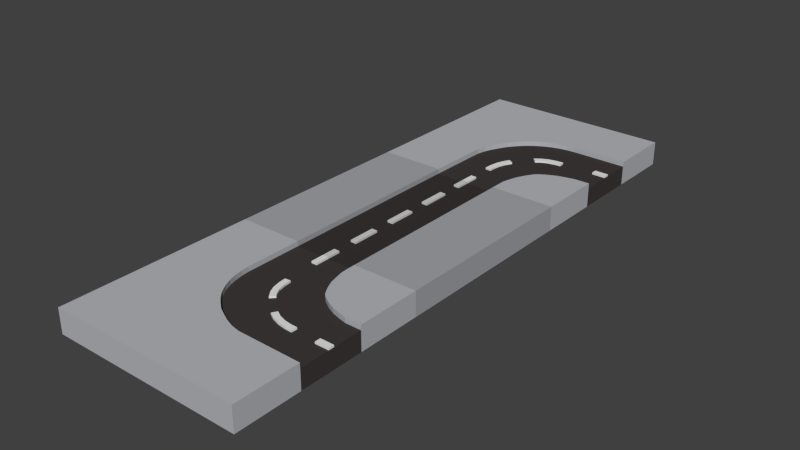 # Source: Street_Curve_Straight_Curve.blend  (saved by Blender 2.92.15; exported with 4.5.12 LTS)
import bpy
from mathutils import Matrix  # noqa: F401  (used for matrix-valued properties, if any)

bpy.ops.wm.read_factory_settings(use_empty=True)
scene = bpy.context.scene
scene.name = 'Scene'

# ---- collections
col_collection_1 = bpy.data.collections.new('Collection 1'); scene.collection.children.link(col_collection_1)

# ---- materials (node trees are filled in below, after node groups)
mat_grey = bpy.data.materials.new('Grey.')
mat_grey.alpha_threshold = 0.0
mat_grey.diffuse_color = (0.4654, 0.4756, 0.5071, 1.0)
mat_grey.roughness = 0.5
mat_black = bpy.data.materials.new('Black')
mat_black.alpha_threshold = 0.0
mat_black.diffuse_color = (0.05222, 0.04312, 0.04312, 1.0)
mat_black.roughness = 0.5
mat_white = bpy.data.materials.new('White')
mat_white.alpha_threshold = 0.0
mat_white.roughness = 0.5
mat_grey__002 = bpy.data.materials.new('Grey..002')
mat_grey__002.alpha_threshold = 0.0
mat_grey__002.diffuse_color = (0.4654, 0.4756, 0.5071, 1.0)
mat_grey__002.roughness = 0.5
mat_black_003 = bpy.data.materials.new('Black.003')
mat_black_003.alpha_threshold = 0.0
mat_black_003.diffuse_color = (0.05222, 0.04312, 0.04312, 1.0)
mat_black_003.roughness = 0.5
mat_white_003 = bpy.data.materials.new('White.003')
mat_white_003.alpha_threshold = 0.0
mat_white_003.roughness = 0.5
mat_grey_001 = bpy.data.materials.new('Grey.001')
mat_grey_001.diffuse_color = (0.3723, 0.3805, 0.4057, 1.0)
mat_grey_001.roughness = 0.6733
mat_black_004 = bpy.data.materials.new('Black.004')
mat_black_004.diffuse_color = (0.04177, 0.03449, 0.03449, 1.0)
mat_black_004.roughness = 0.6733
mat_white_004 = bpy.data.materials.new('White.004')
mat_white_004.diffuse_color = (0.64, 0.64, 0.64, 1.0)
mat_white_004.roughness = 0.6733

# ---- material node trees
mat_grey_001.use_nodes = True; mat_grey_001.node_tree.nodes.clear()
_N = mat_grey_001.node_tree.nodes; _L = mat_grey_001.node_tree.links
n0 = _N.new('ShaderNodeBsdfPrincipled'); n0.name = 'Principled BSDF'; n0.location = (10, 300)
n0.distribution = 'GGX'
n0.subsurface_method = 'BURLEY'
n0.inputs[0].default_value = (0.3723, 0.3805, 0.4057, 1.0)
n0.inputs[2].default_value = 0.6733
n0.inputs[3].default_value = 1.0
n0.inputs[27].default_value = (0.0, 0.0, 0.0, 1.0)
n0.inputs[28].default_value = 1.0
n1 = _N.new('ShaderNodeOutputMaterial'); n1.name = 'Material Output'; n1.location = (300, 300)
_L.new(n0.outputs[0], n1.inputs[0])
n1.is_active_output = True
mat_black_004.use_nodes = True; mat_black_004.node_tree.nodes.clear()
_N = mat_black_004.node_tree.nodes; _L = mat_black_004.node_tree.links
n0 = _N.new('ShaderNodeBsdfPrincipled'); n0.name = 'Principled BSDF'; n0.location = (10, 300)
n0.distribution = 'GGX'
n0.subsurface_method = 'BURLEY'
n0.inputs[0].default_value = (0.04177, 0.03449, 0.03449, 1.0)
n0.inputs[2].default_value = 0.6733
n0.inputs[3].default_value = 1.0
n0.inputs[27].default_value = (0.0, 0.0, 0.0, 1.0)
n0.inputs[28].default_value = 1.0
n1 = _N.new('ShaderNodeOutputMaterial'); n1.name = 'Material Output'; n1.location = (300, 300)
_L.new(n0.outputs[0], n1.inputs[0])
n1.is_active_output = True
mat_white_004.use_nodes = True; mat_white_004.node_tree.nodes.clear()
_N = mat_white_004.node_tree.nodes; _L = mat_white_004.node_tree.links
n0 = _N.new('ShaderNodeBsdfPrincipled'); n0.name = 'Principled BSDF'; n0.location = (10, 300)
n0.distribution = 'GGX'
n0.subsurface_method = 'BURLEY'
n0.inputs[0].default_value = (0.64, 0.64, 0.64, 1.0)
n0.inputs[2].default_value = 0.6733
n0.inputs[3].default_value = 1.0
n0.inputs[27].default_value = (0.0, 0.0, 0.0, 1.0)
n0.inputs[28].default_value = 1.0
n1 = _N.new('ShaderNodeOutputMaterial'); n1.name = 'Material Output'; n1.location = (300, 300)
_L.new(n0.outputs[0], n1.inputs[0])
n1.is_active_output = True

# ---- world
world_world = bpy.data.worlds.new('World'); scene.world = world_world
world_world.color = (0.05088, 0.05088, 0.05088)
world_world.use_sun_shadow = False
world_world.sun_shadow_jitter_overblur = 0.0
world_world.cycles.sampling_method = 'MANUAL'
world_world.cycles.sample_map_resolution = 256

# ---- meshes
me_cube_001 = bpy.data.meshes.new('Cube.001')
me_cube_001.from_pydata([(-1.0, -1.0, 0.1), (-1.0, 1.0, 0.1), (-1.0, 1.0, -0.1), (-1.0, -1.0, -0.1), (-0.3333, -1.0, -0.1), (-0.3333, -1.0, 0.1), (-1.0, -1.0, 0.15), (-1.0, 1.0, 0.15), (1.0, 1.0, 0.1), (1.0, 1.0, -0.1), (1.0, 0.3333, -0.1), (1.0, -0.3333, -0.1), (1.0, -1.0, -0.1), (0.3333, -1.0, -0.1), (0.3333, -1.0, 0.1), (-0.3333, -1.0, 0.15), (-0.3264, -0.3464, 0.15), (-0.3073, -0.25, 0.15), (-0.2772, -0.1667, 0.15), (-0.25, -0.1116, 0.15), (-0.2365, -0.08333, 0.15), (-0.1914, 0.0, 0.15), (-0.1667, 0.03098, 0.15), (-0.1249, 0.08333, 0.15), (-0.08333, 0.1288, 0.15), (-0.04116, 0.1667, 0.15), (0.0, 0.1996, 0.15), (0.08333, 0.25, 0.15), (0.1667, 0.2876, 0.15), (0.25, 0.3112, 0.15), (0.3333, 0.3267, 0.15), (0.4167, 0.3333, 0.15), (0.5, 0.3333, 0.15), (0.5833, 0.3333, 0.15), (0.6667, 0.3333, 0.15), (0.75, 0.3333, 0.15), (0.8333, 0.3333, 0.15), (0.9167, 0.3333, 0.15), (1.0, 0.3333, 0.15), (1.0, 1.0, 0.15), (1.0, 0.3333, 0.1), (1.0, -0.3333, 0.1), (1.0, -0.03033, 0.1), (1.0, -1.0, 0.1), (-0.03056, -1.0, 0.1), (-0.03056, -0.8571, 0.1), (0.03004, -0.8571, 0.1), (0.02804, -0.6144, 0.1), (-0.03248, -0.6112, 0.1), (-0.02978, -0.5361, 0.1), (-0.01596, -0.4482, 0.1), (0.01165, -0.3669, 0.1), (0.04728, -0.3049, 0.1), (0.09981, -0.3352, 0.1), (0.2573, -0.1549, 0.1), (0.213, -0.1136, 0.1), (0.2755, -0.06646, 0.1), (0.8333, 0.3333, 0.1), (0.75, 0.3333, 0.1), (0.6667, 0.3333, 0.1), (0.5833, 0.3333, 0.1), (0.5, 0.3333, 0.1), (0.4167, 0.3333, 0.1), (0.3333, 0.3267, 0.1), (0.25, 0.3112, 0.1), (0.1667, 0.2876, 0.1), (0.08333, 0.25, 0.1), (0.0, 0.1996, 0.1), (-0.04116, 0.1667, 0.1), (-0.08333, 0.1288, 0.1), (-0.1249, 0.08333, 0.1), (-0.1667, 0.03098, 0.1), (-0.1914, 0.0, 0.1), (-0.2365, -0.08333, 0.1), (-0.25, -0.1116, 0.1), (-0.2772, -0.1667, 0.1), (-0.3073, -0.25, 0.1), (-0.3264, -0.3464, 0.1), (0.3333, -0.9167, 0.1), (0.3333, -0.8333, 0.1), (0.3537, -0.75, 0.1), (0.3773, -0.6667, 0.1), (0.4167, -0.5833, 0.1), (0.4675, -0.5, 0.1), (0.5, -0.4666, 0.1), (0.5833, -0.4167, 0.1), (0.6667, -0.3786, 0.1), (0.75, -0.3571, 0.1), (0.8333, -0.3378, 0.1), (0.9167, -0.3333, 0.1), (0.8572, -0.03072, 0.1), (0.857, 0.02989, 0.1), (0.9999, 0.03028, 0.1), (0.9167, 0.3333, 0.1), (0.3423, -0.03391, 0.1), (0.4312, -0.01426, 0.1), (0.5023, -0.007803, 0.1), (0.5078, -0.06816, 0.1), (0.4367, -0.07462, 0.1), (0.3592, -0.09213, 0.1), (0.2998, -0.1214, 0.1), (0.06418, -0.3971, 0.1), (0.04043, -0.4704, 0.1), (0.02975, -0.5456, 0.1), (0.03004, -1.0, 0.1), (1.0, -0.3333, 0.15), (1.0, -1.0, 0.15), (0.3333, -1.0, 0.15), (0.3333, -0.9167, 0.15), (0.3333, -0.8333, 0.15), (0.3537, -0.75, 0.15), (0.3773, -0.6667, 0.15), (0.4167, -0.5833, 0.15), (0.4675, -0.5, 0.15), (0.5, -0.4666, 0.15), (0.5833, -0.4167, 0.15), (0.6667, -0.3786, 0.15), (0.75, -0.3571, 0.15), (0.8333, -0.3378, 0.15), (0.9167, -0.3333, 0.15), (0.9999, 0.03028, 0.12), (0.857, 0.02989, 0.12), (0.8572, -0.03072, 0.12), (1.0, -0.03033, 0.12), (0.5023, -0.007803, 0.12), (0.5078, -0.06816, 0.12), (0.4312, -0.01426, 0.12), (0.4367, -0.07462, 0.12), (0.3423, -0.03391, 0.12), (0.3592, -0.09213, 0.12), (0.2755, -0.06646, 0.12), (0.2998, -0.1214, 0.12), (0.213, -0.1136, 0.12), (0.2573, -0.1549, 0.12), (0.04728, -0.3049, 0.12), (0.09981, -0.3352, 0.12), (0.01165, -0.3669, 0.12), (0.06418, -0.3971, 0.12), (-0.01596, -0.4482, 0.12), (0.04043, -0.4704, 0.12), (-0.02978, -0.5361, 0.12), (0.02975, -0.5456, 0.12), (-0.03248, -0.6112, 0.12), (0.02804, -0.6144, 0.12), (-0.03056, -0.8571, 0.12), (0.03004, -0.8571, 0.12), (-0.03056, -1.0, 0.12), (0.03004, -1.0, 0.12)], [], [(0, 1, 2, 3), (4, 5, 0, 3), (0, 6, 7, 1), (1, 8, 9, 2), (2, 9, 10, 11, 12, 13, 4, 3), (14, 5, 4, 13), (0, 5, 15, 6), (7, 6, 15, 16, 17, 18, 19, 20, 21, 22, 23, 24, 25, 26, 27, 28, 29, 30, 31, 32, 33, 34, 35, 36, 37, 38, 39), (1, 7, 39, 8), (8, 40, 10, 9), (41, 43, 12, 11), (43, 14, 13, 12), (5, 44, 45, 46, 47, 48, 49, 50, 51, 52, 53, 54, 55, 56, 57, 58, 59, 60, 61, 62, 63, 64, 65, 66, 67, 68, 69, 70, 71, 72, 73, 74, 75, 76, 77), (77, 16, 15, 5), (77, 76, 17, 16), (76, 75, 18, 17), (75, 74, 19, 18), (74, 73, 20, 19), (73, 72, 21, 20), (72, 71, 22, 21), (71, 70, 23, 22), (70, 69, 24, 23), (69, 68, 25, 24), (68, 67, 26, 25), (67, 66, 27, 26), (66, 65, 28, 27), (65, 64, 29, 28), (64, 63, 30, 29), (63, 62, 31, 30), (62, 61, 32, 31), (61, 60, 33, 32), (60, 59, 34, 33), (59, 58, 35, 34), (58, 57, 36, 35), (57, 93, 37, 36), (93, 40, 38, 37), (40, 8, 39, 38), (42, 123, 122, 90), (43, 41, 105, 106), (14, 43, 106, 107), (78, 14, 107, 108), (79, 78, 108, 109), (80, 79, 109, 110), (81, 80, 110, 111), (82, 81, 111, 112), (83, 82, 112, 113), (84, 83, 113, 114), (85, 84, 114, 115), (86, 85, 115, 116), (87, 86, 116, 117), (88, 87, 117, 118), (89, 88, 118, 119), (41, 89, 119, 105), (119, 118, 117, 116, 115, 114, 113, 112, 111, 110, 109, 108, 107, 106, 105), (96, 124, 125, 97), (95, 126, 124, 96), (124, 126, 127, 125), (97, 125, 127, 98), (94, 128, 126, 95), (126, 128, 129, 127), (98, 127, 129, 99), (56, 130, 128, 94), (128, 130, 131, 129), (99, 129, 131, 100), (55, 132, 130, 56), (130, 132, 133, 131), (100, 131, 133, 54), (54, 133, 132, 55), (52, 134, 135, 53), (51, 136, 134, 52), (134, 136, 137, 135), (53, 135, 137, 101), (50, 138, 136, 51), (136, 138, 139, 137), (101, 137, 139, 102), (49, 140, 138, 50), (138, 140, 141, 139), (102, 139, 141, 103), (48, 142, 140, 49), (140, 142, 143, 141), (103, 141, 143, 47), (47, 143, 142, 48), (45, 144, 145, 46), (44, 146, 144, 45), (144, 146, 147, 145), (46, 145, 147, 104), (104, 147, 146, 44), (120, 121, 122, 123), (92, 120, 123, 42), (91, 121, 120, 92), (90, 122, 121, 91), (42, 92, 91, 90), (14, 78, 79, 80, 81, 82, 83, 84, 85, 86, 87, 88, 89, 41, 42, 40, 93, 57, 56, 94, 95, 96, 97, 98, 99, 100, 54, 53, 101, 102, 103, 47, 46, 104, 44, 5), (40, 42, 10), (41, 11, 10, 42)])
me_cube_001.polygons.foreach_set('material_index', [0, 0, 0, 0, 0, 1, 0, 0, 0, 0, 0, 0, 1, 0, 0, 0, 0, 0, 0, 0, 0, 0, 0, 0, 0, 0, 0, 0, 0, 0, 0, 0, 0, 0, 0, 0, 0, 2, 0, 0, 0, 0, 0, 0, 0, 0, 0, 0, 0, 0, 0, 0, 0, 0, 2, 2, 2, 2, 2, 2, 2, 2, 2, 2, 2, 2, 2, 2, 2, 2, 2, 2, 2, 2, 2, 2, 2, 2, 2, 2, 2, 2, 2, 2, 2, 2, 2, 2, 2, 2, 2, 1, 1, 1, 1])
me_cube_001.materials.append(mat_grey)
me_cube_001.materials.append(mat_black)
me_cube_001.materials.append(mat_white)
me_cube_001.use_remesh_preserve_volume = False
me_cube_001.use_remesh_preserve_attributes = False
me_cube_001.use_mirror_vertex_groups = False
me_cube_001.update()
me_cube_004 = bpy.data.meshes.new('Cube.004')
me_cube_004.from_pydata([(-1.0, -1.0, 0.1), (-1.0, 1.0, 0.1), (-1.0, 1.0, -0.1), (-1.0, -1.0, -0.1), (-0.3333, -1.0, -0.1), (-0.3333, -1.0, 0.1), (-1.0, -1.0, 0.15), (-1.0, 1.0, 0.15), (1.0, 1.0, 0.1), (1.0, 1.0, -0.1), (1.0, 0.3333, -0.1), (1.0, -0.3333, -0.1), (1.0, -1.0, -0.1), (0.3333, -1.0, -0.1), (0.3333, -1.0, 0.1), (-0.3333, -1.0, 0.15), (-0.3264, -0.3464, 0.15), (-0.3073, -0.25, 0.15), (-0.2772, -0.1667, 0.15), (-0.25, -0.1116, 0.15), (-0.2365, -0.08333, 0.15), (-0.1914, 0.0, 0.15), (-0.1667, 0.03098, 0.15), (-0.1249, 0.08333, 0.15), (-0.08333, 0.1288, 0.15), (-0.04116, 0.1667, 0.15), (0.0, 0.1996, 0.15), (0.08333, 0.25, 0.15), (0.1667, 0.2876, 0.15), (0.25, 0.3112, 0.15), (0.3333, 0.3267, 0.15), (0.4167, 0.3333, 0.15), (0.5, 0.3333, 0.15), (0.5833, 0.3333, 0.15), (0.6667, 0.3333, 0.15), (0.75, 0.3333, 0.15), (0.8333, 0.3333, 0.15), (0.9167, 0.3333, 0.15), (1.0, 0.3333, 0.15), (1.0, 1.0, 0.15), (1.0, 0.3333, 0.1), (1.0, -0.3333, 0.1), (1.0, -0.03033, 0.1), (1.0, -1.0, 0.1), (-0.03056, -1.0, 0.1), (-0.03056, -0.8571, 0.1), (0.03004, -0.8571, 0.1), (0.02804, -0.6144, 0.1), (-0.03248, -0.6112, 0.1), (-0.02978, -0.5361, 0.1), (-0.01596, -0.4482, 0.1), (0.01165, -0.3669, 0.1), (0.04728, -0.3049, 0.1), (0.09981, -0.3352, 0.1), (0.2573, -0.1549, 0.1), (0.213, -0.1136, 0.1), (0.2755, -0.06646, 0.1), (0.8333, 0.3333, 0.1), (0.75, 0.3333, 0.1), (0.6667, 0.3333, 0.1), (0.5833, 0.3333, 0.1), (0.5, 0.3333, 0.1), (0.4167, 0.3333, 0.1), (0.3333, 0.3267, 0.1), (0.25, 0.3112, 0.1), (0.1667, 0.2876, 0.1), (0.08333, 0.25, 0.1), (0.0, 0.1996, 0.1), (-0.04116, 0.1667, 0.1), (-0.08333, 0.1288, 0.1), (-0.1249, 0.08333, 0.1), (-0.1667, 0.03098, 0.1), (-0.1914, 0.0, 0.1), (-0.2365, -0.08333, 0.1), (-0.25, -0.1116, 0.1), (-0.2772, -0.1667, 0.1), (-0.3073, -0.25, 0.1), (-0.3264, -0.3464, 0.1), (0.3333, -0.9167, 0.1), (0.3333, -0.8333, 0.1), (0.3537, -0.75, 0.1), (0.3773, -0.6667, 0.1), (0.4167, -0.5833, 0.1), (0.4675, -0.5, 0.1), (0.5, -0.4666, 0.1), (0.5833, -0.4167, 0.1), (0.6667, -0.3786, 0.1), (0.75, -0.3571, 0.1), (0.8333, -0.3378, 0.1), (0.9167, -0.3333, 0.1), (0.8572, -0.03072, 0.1), (0.857, 0.02989, 0.1), (0.9999, 0.03028, 0.1), (0.9167, 0.3333, 0.1), (0.3423, -0.03391, 0.1), (0.4312, -0.01426, 0.1), (0.5023, -0.007803, 0.1), (0.5078, -0.06816, 0.1), (0.4367, -0.07462, 0.1), (0.3592, -0.09213, 0.1), (0.2998, -0.1214, 0.1), (0.06418, -0.3971, 0.1), (0.04043, -0.4704, 0.1), (0.02975, -0.5456, 0.1), (0.03004, -1.0, 0.1), (1.0, -0.3333, 0.15), (1.0, -1.0, 0.15), (0.3333, -1.0, 0.15), (0.3333, -0.9167, 0.15), (0.3333, -0.8333, 0.15), (0.3537, -0.75, 0.15), (0.3773, -0.6667, 0.15), (0.4167, -0.5833, 0.15), (0.4675, -0.5, 0.15), (0.5, -0.4666, 0.15), (0.5833, -0.4167, 0.15), (0.6667, -0.3786, 0.15), (0.75, -0.3571, 0.15), (0.8333, -0.3378, 0.15), (0.9167, -0.3333, 0.15), (0.9999, 0.03028, 0.12), (0.857, 0.02989, 0.12), (0.8572, -0.03072, 0.12), (1.0, -0.03033, 0.12), (0.5023, -0.007803, 0.12), (0.5078, -0.06816, 0.12), (0.4312, -0.01426, 0.12), (0.4367, -0.07462, 0.12), (0.3423, -0.03391, 0.12), (0.3592, -0.09213, 0.12), (0.2755, -0.06646, 0.12), (0.2998, -0.1214, 0.12), (0.213, -0.1136, 0.12), (0.2573, -0.1549, 0.12), (0.04728, -0.3049, 0.12), (0.09981, -0.3352, 0.12), (0.01165, -0.3669, 0.12), (0.06418, -0.3971, 0.12), (-0.01596, -0.4482, 0.12), (0.04043, -0.4704, 0.12), (-0.02978, -0.5361, 0.12), (0.02975, -0.5456, 0.12), (-0.03248, -0.6112, 0.12), (0.02804, -0.6144, 0.12), (-0.03056, -0.8571, 0.12), (0.03004, -0.8571, 0.12), (-0.03056, -1.0, 0.12), (0.03004, -1.0, 0.12)], [], [(0, 1, 2, 3), (4, 5, 0, 3), (0, 6, 7, 1), (1, 8, 9, 2), (2, 9, 10, 11, 12, 13, 4, 3), (14, 5, 4, 13), (0, 5, 15, 6), (7, 6, 15, 16, 17, 18, 19, 20, 21, 22, 23, 24, 25, 26, 27, 28, 29, 30, 31, 32, 33, 34, 35, 36, 37, 38, 39), (1, 7, 39, 8), (8, 40, 10, 9), (41, 43, 12, 11), (43, 14, 13, 12), (5, 44, 45, 46, 47, 48, 49, 50, 51, 52, 53, 54, 55, 56, 57, 58, 59, 60, 61, 62, 63, 64, 65, 66, 67, 68, 69, 70, 71, 72, 73, 74, 75, 76, 77), (77, 16, 15, 5), (77, 76, 17, 16), (76, 75, 18, 17), (75, 74, 19, 18), (74, 73, 20, 19), (73, 72, 21, 20), (72, 71, 22, 21), (71, 70, 23, 22), (70, 69, 24, 23), (69, 68, 25, 24), (68, 67, 26, 25), (67, 66, 27, 26), (66, 65, 28, 27), (65, 64, 29, 28), (64, 63, 30, 29), (63, 62, 31, 30), (62, 61, 32, 31), (61, 60, 33, 32), (60, 59, 34, 33), (59, 58, 35, 34), (58, 57, 36, 35), (57, 93, 37, 36), (93, 40, 38, 37), (40, 8, 39, 38), (42, 123, 122, 90), (43, 41, 105, 106), (14, 43, 106, 107), (78, 14, 107, 108), (79, 78, 108, 109), (80, 79, 109, 110), (81, 80, 110, 111), (82, 81, 111, 112), (83, 82, 112, 113), (84, 83, 113, 114), (85, 84, 114, 115), (86, 85, 115, 116), (87, 86, 116, 117), (88, 87, 117, 118), (89, 88, 118, 119), (41, 89, 119, 105), (119, 118, 117, 116, 115, 114, 113, 112, 111, 110, 109, 108, 107, 106, 105), (96, 124, 125, 97), (95, 126, 124, 96), (124, 126, 127, 125), (97, 125, 127, 98), (94, 128, 126, 95), (126, 128, 129, 127), (98, 127, 129, 99), (56, 130, 128, 94), (128, 130, 131, 129), (99, 129, 131, 100), (55, 132, 130, 56), (130, 132, 133, 131), (100, 131, 133, 54), (54, 133, 132, 55), (52, 134, 135, 53), (51, 136, 134, 52), (134, 136, 137, 135), (53, 135, 137, 101), (50, 138, 136, 51), (136, 138, 139, 137), (101, 137, 139, 102), (49, 140, 138, 50), (138, 140, 141, 139), (102, 139, 141, 103), (48, 142, 140, 49), (140, 142, 143, 141), (103, 141, 143, 47), (47, 143, 142, 48), (45, 144, 145, 46), (44, 146, 144, 45), (144, 146, 147, 145), (46, 145, 147, 104), (104, 147, 146, 44), (120, 121, 122, 123), (92, 120, 123, 42), (91, 121, 120, 92), (90, 122, 121, 91), (42, 92, 91, 90), (14, 78, 79, 80, 81, 82, 83, 84, 85, 86, 87, 88, 89, 41, 42, 40, 93, 57, 56, 94, 95, 96, 97, 98, 99, 100, 54, 53, 101, 102, 103, 47, 46, 104, 44, 5), (40, 42, 10), (41, 11, 10, 42)])
me_cube_004.polygons.foreach_set('material_index', [0, 0, 0, 0, 0, 1, 0, 0, 0, 0, 0, 0, 1, 0, 0, 0, 0, 0, 0, 0, 0, 0, 0, 0, 0, 0, 0, 0, 0, 0, 0, 0, 0, 0, 0, 0, 0, 2, 0, 0, 0, 0, 0, 0, 0, 0, 0, 0, 0, 0, 0, 0, 0, 0, 2, 2, 2, 2, 2, 2, 2, 2, 2, 2, 2, 2, 2, 2, 2, 2, 2, 2, 2, 2, 2, 2, 2, 2, 2, 2, 2, 2, 2, 2, 2, 2, 2, 2, 2, 2, 2, 1, 1, 1, 1])
me_cube_004.materials.append(mat_grey__002)
me_cube_004.materials.append(mat_black_003)
me_cube_004.materials.append(mat_white_003)
me_cube_004.use_remesh_preserve_volume = False
me_cube_004.use_remesh_preserve_attributes = False
me_cube_004.use_mirror_vertex_groups = False
me_cube_004.update()
me_street_straight_cube_003 = bpy.data.meshes.new('Street_Straight_Cube.003')
me_street_straight_cube_003.from_pydata([(1.0, 0.1, 0.3333), (1.0, 0.1, 1.0), (1.0, -0.1, 1.0), (1.0, -0.1, 0.3333), (-1.0, 0.1, -0.3333), (-1.0, 0.1, -1.0), (-1.0, -0.1, -1.0), (-1.0, -0.1, -0.3333), (0.8571, 0.1, 1.0), (0.8571, -0.1, 1.0), (-0.8571, 0.1, -1.0), (-0.8571, -0.1, -1.0), (0.8571, -0.1, 0.3333), (0.6429, 0.1, 0.3333), (0.3571, 0.1, 0.3333), (0.3571, 0.15, 0.3333), (0.6429, 0.15, 0.3333), (0.3571, 0.1, -0.3333), (0.6429, 0.1, -0.3333), (0.6429, 0.15, -0.3333), (0.3571, 0.15, -0.3333), (-1.0, 0.1, 1.0), (-1.0, 0.1, 0.3333), (-1.0, -0.1, 0.3333), (-1.0, -0.1, 1.0), (1.0, 0.1, -1.0), (1.0, 0.1, -0.3333), (1.0, -0.1, -0.3333), (1.0, -0.1, -1.0), (0.8571, -0.1, -0.3333), (0.8571, -0.1, -1.0), (1.0, -0.1, -0.0303), (0.8571, -0.1, -0.0303), (1.0, -0.1, 0.0303), (0.8571, -0.1, 0.0303), (0.6429, 0.15, 1.0), (0.8571, 0.15, 1.0), (0.8571, 0.15, 0.3333), (1.0, 0.15, 1.0), (1.0, 0.15, 0.3333), (0.8571, 0.15, -1.0), (0.8571, 0.15, -0.3333), (1.0, 0.15, -0.3333), (1.0, 0.15, -1.0), (-0.8571, 0.15, 0.3333), (-0.8571, 0.15, 1.0), (-0.6429, 0.15, 1.0), (-0.6429, 0.15, 0.3333), (-0.3571, 0.15, 1.0), (-0.3571, 0.15, 0.3333), (-1.0, 0.15, 0.3333), (-1.0, 0.15, 1.0), (-0.1429, 0.15, 1.0), (-0.1429, 0.15, 0.3333), (-0.8571, 0.15, -1.0), (-0.8571, 0.15, -0.3333), (-0.6429, 0.15, -0.3333), (-0.6429, 0.15, -1.0), (0.6429, -0.1, 0.3333), (0.6429, -0.1, 0.0303), (0.3571, -0.1, 0.3333), (0.3571, -0.1, 0.0303), (0.1429, -0.1, 0.3333), (0.1429, -0.1, 0.0303), (-0.1429, -0.1, 0.3333), (-0.1429, -0.1, 0.0303), (-0.3571, -0.1, 0.3333), (-0.3571, -0.1, 0.0303), (-0.6429, -0.1, 0.3333), (-0.6429, -0.1, 0.0303), (-0.8571, -0.1, 0.3333), (-0.8571, -0.1, 0.0303), (-1.0, -0.1, 0.0303), (0.6429, -0.1, -0.0303), (0.3571, -0.1, -0.0303), (0.1429, -0.1, -0.0303), (-0.1429, -0.1, -0.0303), (-0.3571, -0.1, -0.0303), (-0.6429, -0.1, -0.0303), (-0.8571, -0.1, -0.0303), (-1.0, -0.1, -0.0303), (0.6429, -0.1, -0.3333), (0.3571, -0.1, -0.3333), (0.1429, -0.1, -0.3333), (-0.1429, -0.1, -0.3333), (-0.3571, -0.1, -0.3333), (-0.6429, -0.1, -0.3333), (-0.8571, -0.1, -0.3333), (0.6429, -0.1, -1.0), (0.3571, -0.1, -1.0), (0.1429, -0.1, -1.0), (-0.1429, -0.1, -1.0), (-0.3571, -0.1, -1.0), (-0.6429, -0.1, -1.0), (0.6429, 0.1, -1.0), (0.3571, 0.1, -1.0), (0.3571, 0.15, -1.0), (0.6429, 0.15, -1.0), (-0.3571, 0.1, 0.3333), (-0.6429, 0.1, 0.3333), (-0.6429, 0.1, -0.3333), (-0.3571, 0.1, -0.3333), (-0.3571, 0.15, -0.3333), (-0.6429, 0.1, 1.0), (-0.3571, 0.1, 1.0), (-0.3571, 0.1, -1.0), (-0.6429, 0.1, -1.0), (-0.3571, 0.15, -1.0), (0.3571, 0.1, 1.0), (0.6429, 0.1, 1.0), (0.3571, 0.15, 1.0), (0.1429, 0.1, 0.3333), (0.1429, 0.15, 0.3333), (0.1429, 0.1, -0.3333), (0.1429, 0.15, -0.3333), (0.1429, 0.1, -1.0), (0.1429, 0.15, -1.0), (-0.8571, 0.1, 0.3333), (-0.8571, 0.1, -0.3333), (-0.1429, 0.1, 1.0), (-1.0, 0.15, -0.3333), (-1.0, 0.15, -1.0), (0.6429, -0.1, 1.0), (0.3571, -0.1, 1.0), (0.1429, -0.1, 1.0), (-0.1429, -0.1, 1.0), (-0.3571, -0.1, 1.0), (-0.6429, -0.1, 1.0), (-0.8571, -0.1, 1.0), (-0.1429, 0.1, -1.0), (0.8571, 0.1, -1.0), (0.1429, 0.1, 1.0), (-0.1429, 0.1, -0.3333), (-0.1429, 0.15, -0.3333), (-0.1429, 0.1, 0.3333), (-0.1429, 0.15, -1.0), (0.1429, 0.15, 1.0), (0.8571, 0.1, -0.3333), (0.8571, 0.1, 0.3333), (-0.8571, 0.1, 1.0), (1.0, 0.1, -0.0303), (1.0, 0.1, 0.0303), (-1.0, 0.1, 0.0303), (-1.0, 0.1, -0.0303), (-0.8571, 0.1, 0.0303), (-0.6429, 0.1, 0.0303), (-0.3571, 0.1, 0.0303), (-0.1429, 0.1, 0.0303), (0.1429, 0.1, 0.0303), (0.3571, 0.1, 0.0303), (0.6429, 0.1, 0.0303), (0.8571, 0.1, 0.0303), (-0.8571, 0.1, -0.0303), (-0.6429, 0.1, -0.0303), (-0.3571, 0.1, -0.0303), (-0.1429, 0.1, -0.0303), (0.1429, 0.1, -0.0303), (0.3571, 0.1, -0.0303), (0.6429, 0.1, -0.0303), (0.8571, 0.1, -0.0303), (-1.0, 0.12, 0.0303), (-0.8571, 0.12, 0.0303), (-0.8571, 0.12, -0.0303), (-1.0, 0.12, -0.0303), (1.0, 0.12, -0.0303), (1.0, 0.12, 0.0303), (0.3571, 0.12, 0.0303), (0.3571, 0.12, -0.0303), (-0.6429, 0.12, 0.0303), (-0.6429, 0.12, -0.0303), (0.1429, 0.12, -0.0303), (0.1429, 0.12, 0.0303), (-0.3571, 0.12, 0.0303), (-0.3571, 0.12, -0.0303), (-0.1429, 0.12, 0.0303), (-0.1429, 0.12, -0.0303), (0.6429, 0.12, 0.0303), (0.6429, 0.12, -0.0303), (0.8571, 0.12, -0.0303), (0.8571, 0.12, 0.0303)], [], [(0, 1, 2, 3), (4, 5, 6, 7), (1, 8, 9, 2), (5, 10, 11, 6), (3, 2, 9, 12), (13, 14, 15, 16), (17, 18, 19, 20), (21, 22, 23, 24), (25, 26, 27, 28), (28, 27, 29, 30), (27, 31, 32, 29), (31, 33, 34, 32), (33, 3, 12, 34), (16, 35, 36, 37), (37, 36, 38, 39), (40, 41, 42, 43), (44, 45, 46, 47), (47, 46, 48, 49), (50, 51, 45, 44), (49, 48, 52, 53), (54, 55, 56, 57), (34, 12, 58, 59), (59, 58, 60, 61), (61, 60, 62, 63), (63, 62, 64, 65), (65, 64, 66, 67), (67, 66, 68, 69), (69, 68, 70, 71), (71, 70, 23, 72), (32, 34, 59, 73), (73, 59, 61, 74), (74, 61, 63, 75), (75, 63, 65, 76), (76, 65, 67, 77), (77, 67, 69, 78), (78, 69, 71, 79), (79, 71, 72, 80), (29, 32, 73, 81), (81, 73, 74, 82), (82, 74, 75, 83), (83, 75, 76, 84), (84, 76, 77, 85), (85, 77, 78, 86), (86, 78, 79, 87), (87, 79, 80, 7), (30, 29, 81, 88), (88, 81, 82, 89), (89, 82, 83, 90), (90, 83, 84, 91), (91, 84, 85, 92), (92, 85, 86, 93), (93, 86, 87, 11), (11, 87, 7, 6), (94, 95, 96, 97), (98, 99, 47, 49), (100, 101, 102, 56), (103, 104, 48, 46), (105, 106, 57, 107), (26, 25, 43, 42), (108, 109, 35, 110), (14, 111, 112, 15), (113, 17, 20, 114), (95, 115, 116, 96), (99, 117, 44, 47), (118, 100, 56, 55), (104, 119, 52, 48), (106, 10, 54, 57), (109, 8, 36, 35), (5, 4, 120, 121), (12, 9, 122, 58), (58, 122, 123, 60), (60, 123, 124, 62), (62, 124, 125, 64), (64, 125, 126, 66), (66, 126, 127, 68), (68, 127, 128, 70), (70, 128, 24, 23), (10, 106, 93, 11), (106, 105, 92, 93), (105, 129, 91, 92), (129, 115, 90, 91), (115, 95, 89, 90), (95, 94, 88, 89), (94, 130, 30, 88), (130, 25, 28, 30), (8, 109, 122, 9), (109, 108, 123, 122), (108, 131, 124, 123), (132, 113, 114, 133), (111, 134, 53, 112), (115, 129, 135, 116), (131, 119, 125, 124), (4, 118, 55, 120), (117, 22, 50, 44), (119, 104, 126, 125), (10, 5, 121, 54), (119, 131, 136, 52), (8, 1, 38, 36), (104, 103, 127, 126), (137, 26, 42, 41), (0, 138, 37, 39), (103, 139, 128, 127), (139, 21, 24, 128), (25, 130, 40, 43), (53, 52, 136, 112), (18, 137, 41, 19), (21, 139, 45, 51), (130, 94, 97, 40), (138, 13, 16, 37), (101, 132, 133, 102), (139, 103, 46, 45), (134, 98, 49, 53), (131, 108, 110, 136), (1, 0, 39, 38), (129, 105, 107, 135), (22, 21, 51, 50), (15, 110, 35, 16), (112, 136, 110, 15), (97, 19, 41, 40), (96, 20, 19, 97), (116, 114, 20, 96), (121, 120, 55, 54), (135, 133, 114, 116), (107, 102, 133, 135), (57, 56, 102, 107), (26, 140, 31, 27), (140, 141, 33, 31), (141, 0, 3, 33), (22, 142, 72, 23), (142, 143, 80, 72), (143, 4, 7, 80), (144, 117, 99, 145), (145, 99, 98, 146), (146, 98, 134, 147), (147, 134, 111, 148), (148, 111, 14, 149), (149, 14, 13, 150), (150, 13, 138, 151), (151, 138, 0, 141), (152, 144, 145, 153), (154, 146, 147, 155), (4, 143, 152, 118), (156, 148, 149, 157), (158, 150, 151, 159), (118, 152, 153, 100), (100, 153, 154, 101), (101, 154, 155, 132), (132, 155, 156, 113), (113, 156, 157, 17), (17, 157, 158, 18), (18, 158, 159, 137), (137, 159, 140, 26), (142, 22, 117, 144), (160, 161, 162, 163), (141, 140, 164, 165), (157, 149, 166, 167), (153, 145, 168, 169), (148, 156, 170, 171), (143, 163, 162, 152), (142, 144, 161, 160), (144, 152, 162, 161), (168, 172, 173, 169), (174, 171, 170, 175), (166, 176, 177, 167), (178, 179, 165, 164), (153, 169, 173, 154), (145, 146, 172, 168), (157, 167, 177, 158), (146, 154, 173, 172), (149, 150, 176, 166), (140, 159, 178, 164), (150, 158, 177, 176), (151, 141, 165, 179), (155, 147, 174, 175), (143, 142, 160, 163), (147, 148, 171, 174), (159, 151, 179, 178), (155, 175, 170, 156)])
me_street_straight_cube_003.polygons.foreach_set('use_smooth', [True] * 178)
me_street_straight_cube_003.polygons.foreach_set('material_index', [0, 0, 0, 0, 0, 0, 0, 0, 0, 0, 0, 0, 0, 0, 0, 0, 0, 0, 0, 0, 0, 0, 0, 0, 0, 0, 0, 0, 0, 0, 0, 0, 0, 0, 0, 0, 0, 0, 0, 0, 0, 0, 0, 0, 0, 0, 0, 0, 0, 0, 0, 0, 0, 0, 0, 0, 0, 0, 0, 0, 0, 0, 0, 0, 0, 0, 0, 0, 0, 0, 0, 0, 0, 0, 0, 0, 0, 0, 0, 0, 0, 0, 0, 0, 0, 0, 0, 0, 0, 0, 0, 0, 0, 0, 0, 0, 0, 0, 0, 0, 0, 0, 0, 0, 0, 0, 0, 0, 0, 0, 0, 0, 0, 0, 0, 0, 0, 0, 0, 0, 0, 0, 0, 0, 0, 1, 1, 1, 1, 1, 1, 1, 1, 1, 1, 1, 1, 1, 1, 1, 1, 1, 1, 1, 1, 1, 1, 1, 1, 1, 1, 1, 1, 2, 2, 2, 2, 2, 2, 2, 2, 2, 2, 2, 2, 2, 2, 2, 2, 2, 2, 2, 2, 2, 2, 2, 2, 2])
_k = set([(0, 39), (0, 138), (0, 141), (1, 2), (1, 38), (2, 3), (2, 9), (3, 33), (4, 118), (4, 120), (4, 143), (5, 6), (5, 121), (6, 7), (6, 11), (7, 80), (9, 122), (11, 93), (13, 14), (13, 138), (14, 111), (15, 16), (15, 112), (16, 37), (17, 18), (17, 113), (18, 137), (19, 20), (19, 41), (20, 114), (21, 24), (21, 51), (22, 50), (22, 117), (22, 142), (23, 24), (23, 72), (24, 128), (25, 28), (25, 43), (26, 42), (26, 137), (26, 140), (27, 28), (27, 31), (28, 30), (30, 88), (31, 33), (35, 36), (35, 110), (36, 38), (37, 39), (38, 39), (40, 43), (40, 97), (41, 42), (42, 43), (44, 47), (44, 50), (45, 46), (45, 51), (46, 48), (47, 49), (48, 52), (49, 53), (50, 51), (52, 136), (53, 112), (54, 57), (54, 121), (55, 56), (55, 120), (56, 102), (57, 107), (72, 80), (88, 89), (89, 90), (90, 91), (91, 92), (92, 93), (96, 97), (96, 116), (98, 99), (98, 134), (99, 117), (100, 101), (100, 118), (101, 132), (102, 133), (107, 135), (110, 136), (111, 134), (113, 132), (114, 133), (116, 135), (120, 121), (122, 123), (123, 124), (124, 125), (125, 126), (126, 127), (127, 128), (140, 159), (140, 164), (141, 151), (141, 165), (142, 144), (142, 160), (143, 152), (143, 163), (144, 152), (144, 161), (145, 146), (145, 153), (145, 168), (146, 154), (146, 172), (147, 148), (147, 155), (147, 174), (148, 156), (148, 171), (149, 150), (149, 157), (149, 166), (150, 158), (150, 176), (151, 159), (151, 179), (152, 162), (153, 154), (153, 169), (154, 173), (155, 156), (155, 175), (156, 170), (157, 158), (157, 167), (158, 177), (159, 178), (160, 161), (160, 163), (161, 162), (162, 163), (164, 165), (164, 178), (165, 179), (166, 167), (166, 176), (167, 177), (168, 169), (168, 172), (169, 173), (170, 171), (170, 175), (171, 174), (172, 173), (174, 175), (176, 177), (178, 179)])
me_street_straight_cube_003.attributes.new('sharp_edge', 'BOOLEAN', 'EDGE').data.foreach_set('value', [ (min(e.vertices), max(e.vertices)) in _k for e in me_street_straight_cube_003.edges])
me_street_straight_cube_003.materials.append(mat_grey_001)
me_street_straight_cube_003.materials.append(mat_black_004)
me_street_straight_cube_003.materials.append(mat_white_004)
me_street_straight_cube_003.use_remesh_fix_poles = True
me_street_straight_cube_003.use_remesh_preserve_attributes = False
me_street_straight_cube_003.use_mirror_vertex_groups = False
me_street_straight_cube_003.update()
me_street_straight_cube_003.normals_split_custom_set([tuple(v) for v in zip(*[iter([1.0, 0.0, 0.0, 1.0, 0.0, 0.0, 1.0, 0.0, 0.0, 1.0, 0.0, 0.0, -1.0, 0.0, 0.0, -1.0, 0.0, 0.0, -1.0, 0.0, 0.0, -1.0, 0.0, 0.0, 0.0, 0.0, 1.0, 0.0, 0.0, 1.0, 0.0, 0.0, 1.0, 0.0, 0.0, 1.0, 0.0, 0.0, -1.0, 0.0, 0.0, -1.0, 0.0, 0.0, -1.0, 0.0, 0.0, -1.0, 0.0, -1.0, 0.0, 0.0, -1.0, 0.0, 0.0, -1.0, 0.0, 0.0, -1.0, 0.0, 0.0, 0.0, -1.0, 0.0, 0.0, -1.0, 0.0, 0.0, -1.0, 0.0, 0.0, -1.0, 0.0, 0.0, 1.0, 0.0, 0.0, 1.0, 0.0, 0.0, 1.0, 0.0, 0.0, 1.0, -1.0, 0.0, 0.0, -1.0, 0.0, 0.0, -1.0, 0.0, 0.0, -1.0, 0.0, 0.0, 1.0, 0.0, 0.0, 1.0, 0.0, 0.0, 1.0, 0.0, 0.0, 1.0, 0.0, 0.0, 0.0, -1.0, 0.0, 0.0, -1.0, 0.0, 0.0, -1.0, 0.0, 0.0, -1.0, 0.0, 0.0, -1.0, 0.0, 0.0, -1.0, 0.0, 0.0, -1.0, 0.0, 0.0, -1.0, 0.0, 0.0, -1.0, 0.0, 0.0, -1.0, 0.0, 0.0, -1.0, 0.0, 0.0, -1.0, 0.0, 0.0, -1.0, 0.0, 0.0, -1.0, 0.0, 0.0, -1.0, 0.0, 0.0, -1.0, 0.0, 0.0, 1.0, 0.0, 0.0, 1.0, 0.0, 0.0, 1.0, 0.0, 0.0, 1.0, 0.0, 0.0, 1.0, 0.0, 0.0, 1.0, 0.0, 0.0, 1.0, 0.0, 0.0, 1.0, 0.0, 0.0, 1.0, 0.0, 0.0, 1.0, 0.0, 0.0, 1.0, 0.0, 0.0, 1.0, 0.0, 0.0, 1.0, 0.0, 0.0, 1.0, 0.0, 0.0, 1.0, 0.0, 0.0, 1.0, 0.0, 0.0, 1.0, 0.0, 0.0, 1.0, 0.0, 0.0, 1.0, 0.0, 0.0, 1.0, 0.0, 0.0, 1.0, 0.0, 0.0, 1.0, 0.0, 0.0, 1.0, 0.0, 0.0, 1.0, 0.0, 0.0, 1.0, 0.0, 0.0, 1.0, 0.0, 0.0, 1.0, 0.0, 0.0, 1.0, 0.0, 0.0, 1.0, 0.0, 0.0, 1.0, 0.0, 0.0, 1.0, 0.0, 0.0, 1.0, 0.0, 0.0, -1.0, 0.0, 0.0, -1.0, 0.0, 0.0, -1.0, 0.0, 0.0, -1.0, 0.0, 0.0, -1.0, 0.0, 0.0, -1.0, 0.0, 0.0, -1.0, 0.0, 0.0, -1.0, 0.0, 0.0, -1.0, 0.0, 0.0, -1.0, 0.0, 0.0, -1.0, 0.0, 0.0, -1.0, 0.0, 0.0, -1.0, 0.0, 0.0, -1.0, 0.0, 0.0, -1.0, 0.0, 0.0, -1.0, 0.0, 0.0, -1.0, 0.0, 0.0, -1.0, 0.0, 0.0, -1.0, 0.0, 0.0, -1.0, 0.0, 0.0, -1.0, 0.0, 0.0, -1.0, 0.0, 0.0, -1.0, 0.0, 0.0, -1.0, 0.0, 0.0, -1.0, 0.0, 0.0, -1.0, 0.0, 0.0, -1.0, 0.0, 0.0, -1.0, 0.0, 0.0, -1.0, 0.0, 0.0, -1.0, 0.0, 0.0, -1.0, 0.0, 0.0, -1.0, 0.0, 0.0, -1.0, 0.0, 0.0, -1.0, 0.0, 0.0, -1.0, 0.0, 0.0, -1.0, 0.0, 0.0, -1.0, 0.0, 0.0, -1.0, 0.0, 0.0, -1.0, 0.0, 0.0, -1.0, 0.0, 0.0, -1.0, 0.0, 0.0, -1.0, 0.0, 0.0, -1.0, 0.0, 0.0, -1.0, 0.0, 0.0, -1.0, 0.0, 0.0, -1.0, 0.0, 0.0, -1.0, 0.0, 0.0, -1.0, 0.0, 0.0, -1.0, 0.0, 0.0, -1.0, 0.0, 0.0, -1.0, 0.0, 0.0, -1.0, 0.0, 0.0, -1.0, 0.0, 0.0, -1.0, 0.0, 0.0, -1.0, 0.0, 0.0, -1.0, 0.0, 0.0, -1.0, 0.0, 0.0, -1.0, 0.0, 0.0, -1.0, 0.0, 0.0, -1.0, 0.0, 0.0, -1.0, 0.0, 0.0, -1.0, 0.0, 0.0, -1.0, 0.0, 0.0, -1.0, 0.0, 0.0, -1.0, 0.0, 0.0, -1.0, 0.0, 0.0, -1.0, 0.0, 0.0, -1.0, 0.0, 0.0, -1.0, 0.0, 0.0, -1.0, 0.0, 0.0, -1.0, 0.0, 0.0, -1.0, 0.0, 0.0, -1.0, 0.0, 0.0, -1.0, 0.0, 0.0, -1.0, 0.0, 0.0, -1.0, 0.0, 0.0, -1.0, 0.0, 0.0, -1.0, 0.0, 0.0, -1.0, 0.0, 0.0, -1.0, 0.0, 0.0, -1.0, 0.0, 0.0, -1.0, 0.0, 0.0, -1.0, 0.0, 0.0, -1.0, 0.0, 0.0, -1.0, 0.0, 0.0, -1.0, 0.0, 0.0, -1.0, 0.0, 0.0, -1.0, 0.0, 0.0, -1.0, 0.0, 0.0, -1.0, 0.0, 0.0, -1.0, 0.0, 0.0, -1.0, 0.0, 0.0, -1.0, 0.0, 0.0, -1.0, 0.0, 0.0, -1.0, 0.0, 0.0, -1.0, 0.0, 0.0, -1.0, 0.0, 0.0, -1.0, 0.0, 0.0, -1.0, 0.0, 0.0, -1.0, 0.0, 0.0, -1.0, 0.0, 0.0, -1.0, 0.0, 0.0, -1.0, 0.0, 0.0, -1.0, 0.0, 0.0, -1.0, 0.0, 0.0, -1.0, 0.0, 0.0, -1.0, 0.0, 0.0, -1.0, 0.0, 0.0, -1.0, 0.0, 0.0, -1.0, 0.0, 0.0, -1.0, 0.0, 0.0, -1.0, 0.0, 0.0, -1.0, 0.0, 0.0, -1.0, 0.0, 0.0, -1.0, 0.0, 0.0, -1.0, 0.0, 0.0, -1.0, 0.0, 0.0, -1.0, 0.0, 0.0, -1.0, 0.0, 0.0, -1.0, 0.0, 0.0, -1.0, 0.0, 0.0, -1.0, 0.0, 0.0, -1.0, 0.0, 0.0, -1.0, 0.0, 0.0, -1.0, 0.0, 0.0, -1.0, 0.0, 0.0, -1.0, 0.0, 0.0, -1.0, 0.0, 0.0, 0.0, -1.0, 0.0, 0.0, -1.0, 0.0, 0.0, -1.0, 0.0, 0.0, -1.0, 0.0, 0.0, -1.0, 0.0, 0.0, -1.0, 0.0, 0.0, -1.0, 0.0, 0.0, -1.0, 0.0, 0.0, 1.0, 0.0, 0.0, 1.0, 0.0, 0.0, 1.0, 0.0, 0.0, 1.0, 0.0, 0.0, 1.0, 0.0, 0.0, 1.0, 0.0, 0.0, 1.0, 0.0, 0.0, 1.0, 0.0, 0.0, -1.0, 0.0, 0.0, -1.0, 0.0, 0.0, -1.0, 0.0, 0.0, -1.0, 1.0, 0.0, 0.0, 1.0, 0.0, 0.0, 1.0, 0.0, 0.0, 1.0, 0.0, 0.0, 0.0, 0.0, 1.0, 0.0, 0.0, 1.0, 0.0, 0.0, 1.0, 0.0, 0.0, 1.0, 0.0, 0.0, -1.0, 0.0, 0.0, -1.0, 0.0, 0.0, -1.0, 0.0, 0.0, -1.0, 0.0, 0.0, 1.0, 0.0, 0.0, 1.0, 0.0, 0.0, 1.0, 0.0, 0.0, 1.0, 0.0, 0.0, -1.0, 0.0, 0.0, -1.0, 0.0, 0.0, -1.0, 0.0, 0.0, -1.0, 0.0, 0.0, -1.0, 0.0, 0.0, -1.0, 0.0, 0.0, -1.0, 0.0, 0.0, -1.0, 0.0, 0.0, 1.0, 0.0, 0.0, 1.0, 0.0, 0.0, 1.0, 0.0, 0.0, 1.0, 0.0, 0.0, 1.0, 0.0, 0.0, 1.0, 0.0, 0.0, 1.0, 0.0, 0.0, 1.0, 0.0, 0.0, -1.0, 0.0, 0.0, -1.0, 0.0, 0.0, -1.0, 0.0, 0.0, -1.0, 0.0, 0.0, 1.0, 0.0, 0.0, 1.0, 0.0, 0.0, 1.0, 0.0, 0.0, 1.0, -1.0, 0.0, 0.0, -1.0, 0.0, 0.0, -1.0, 0.0, 0.0, -1.0, 0.0, 0.0, 0.0, -1.0, 0.0, 0.0, -1.0, 0.0, 0.0, -1.0, 0.0, 0.0, -1.0, 0.0, 0.0, -1.0, 0.0, 0.0, -1.0, 0.0, 0.0, -1.0, 0.0, 0.0, -1.0, 0.0, 0.0, -1.0, 0.0, 0.0, -1.0, 0.0, 0.0, -1.0, 0.0, 0.0, -1.0, 0.0, 0.0, -1.0, 0.0, 0.0, -1.0, 0.0, 0.0, -1.0, 0.0, 0.0, -1.0, 0.0, 0.0, -1.0, 0.0, 0.0, -1.0, 0.0, 0.0, -1.0, 0.0, 0.0, -1.0, 0.0, 0.0, -1.0, 0.0, 0.0, -1.0, 0.0, 0.0, -1.0, 0.0, 0.0, -1.0, 0.0, 0.0, -1.0, 0.0, 0.0, -1.0, 0.0, 0.0, -1.0, 0.0, 0.0, -1.0, 0.0, 0.0, -1.0, 0.0, 0.0, -1.0, 0.0, 0.0, -1.0, 0.0, 0.0, -1.0, 0.0, 0.0, 0.0, -1.0, 0.0, 0.0, -1.0, 0.0, 0.0, -1.0, 0.0, 0.0, -1.0, 0.0, 0.0, -1.0, 0.0, 0.0, -1.0, 0.0, 0.0, -1.0, 0.0, 0.0, -1.0, 0.0, 0.0, -1.0, 0.0, 0.0, -1.0, 0.0, 0.0, -1.0, 0.0, 0.0, -1.0, 0.0, 0.0, -1.0, 0.0, 0.0, -1.0, 0.0, 0.0, -1.0, 0.0, 0.0, -1.0, 0.0, 0.0, -1.0, 0.0, 0.0, -1.0, 0.0, 0.0, -1.0, 0.0, 0.0, -1.0, 0.0, 0.0, -1.0, 0.0, 0.0, -1.0, 0.0, 0.0, -1.0, 0.0, 0.0, -1.0, 0.0, 0.0, -1.0, 0.0, 0.0, -1.0, 0.0, 0.0, -1.0, 0.0, 0.0, -1.0, 0.0, 0.0, -1.0, 0.0, 0.0, -1.0, 0.0, 0.0, -1.0, 0.0, 0.0, -1.0, 0.0, 0.0, 1.0, 0.0, 0.0, 1.0, 0.0, 0.0, 1.0, 0.0, 0.0, 1.0, 0.0, 0.0, 1.0, 0.0, 0.0, 1.0, 0.0, 0.0, 1.0, 0.0, 0.0, 1.0, 0.0, 0.0, 1.0, 0.0, 0.0, 1.0, 0.0, 0.0, 1.0, 0.0, 0.0, 1.0, 0.0, 0.0, 1.0, 0.0, 0.0, 1.0, 0.0, 0.0, 1.0, 0.0, 0.0, 1.0, 0.0, 0.0, -1.0, 0.0, 0.0, -1.0, 0.0, 0.0, -1.0, 0.0, 0.0, -1.0, 0.0, 0.0, -1.0, 0.0, 0.0, -1.0, 0.0, 0.0, -1.0, 0.0, 0.0, -1.0, 0.0, 0.0, 1.0, 0.0, 0.0, 1.0, 0.0, 0.0, 1.0, 0.0, 0.0, 1.0, 0.0, 0.0, 1.0, 0.0, 0.0, 1.0, 0.0, 0.0, 1.0, 0.0, 0.0, 1.0, 0.0, 0.0, -1.0, 0.0, 0.0, -1.0, 0.0, 0.0, -1.0, 0.0, 0.0, -1.0, 0.0, 0.0, 1.0, 0.0, 0.0, 1.0, 0.0, 0.0, 1.0, 0.0, 0.0, 1.0, 0.0, 0.0, -1.0, 0.0, 0.0, -1.0, 0.0, 0.0, -1.0, 0.0, 0.0, -1.0, 0.0, 0.0, 1.0, 0.0, 0.0, 1.0, 0.0, 0.0, 1.0, 0.0, 0.0, 1.0, 0.0, 0.0, 1.0, 0.0, 0.0, 1.0, 0.0, 0.0, 1.0, 0.0, 0.0, 1.0, 0.0, 0.0, 1.0, 0.0, 0.0, 1.0, 0.0, 0.0, 1.0, 0.0, 0.0, 1.0, 0.0, 0.0, 1.0, 0.0, 0.0, 1.0, 0.0, 0.0, 1.0, 0.0, 0.0, 1.0, 0.0, 0.0, -1.0, 0.0, 0.0, -1.0, 0.0, 0.0, -1.0, 0.0, 0.0, -1.0, 0.0, 0.0, 1.0, 0.0, 0.0, 1.0, 0.0, 0.0, 1.0, 0.0, 0.0, 1.0, 0.0, 0.0, 1.0, 0.0, 0.0, 1.0, 0.0, 0.0, 1.0, 0.0, 0.0, 1.0, 0.0, 0.0, -1.0, 0.0, 0.0, -1.0, 0.0, 0.0, -1.0, 0.0, 0.0, -1.0, 0.0, 1.0, 0.0, 0.0, 1.0, 0.0, 0.0, 1.0, 0.0, 0.0, 1.0, 0.0, 0.0, 0.0, 1.0, 0.0, 0.0, 1.0, 0.0, 0.0, 1.0, 0.0, 0.0, 1.0, 0.0, 0.0, 1.0, 0.0, 0.0, 1.0, 0.0, 0.0, 1.0, 0.0, 0.0, 1.0, 0.0, 0.0, -1.0, 0.0, 0.0, -1.0, 0.0, 0.0, -1.0, 0.0, 0.0, -1.0, 0.0, 0.0, -1.0, 0.0, 0.0, -1.0, 0.0, 0.0, -1.0, 0.0, 0.0, -1.0, 0.0, 0.0, 1.0, 0.0, 0.0, 1.0, 0.0, 0.0, 1.0, 0.0, 0.0, 1.0, 0.0, 0.0, 1.0, 0.0, 0.0, 1.0, 0.0, 0.0, 1.0, 0.0, 0.0, 1.0, 0.0, 0.0, -1.0, 0.0, 0.0, -1.0, 0.0, 0.0, -1.0, 0.0, 0.0, -1.0, 0.0, 0.0, 1.0, 0.0, 0.0, 1.0, 0.0, 0.0, 1.0, 0.0, 0.0, 1.0, 1.0, 0.0, 0.0, 1.0, 0.0, 0.0, 1.0, 0.0, 0.0, 1.0, 0.0, 0.0, 0.0, 0.0, -1.0, 0.0, 0.0, -1.0, 0.0, 0.0, -1.0, 0.0, 0.0, -1.0, -1.0, 0.0, 0.0, -1.0, 0.0, 0.0, -1.0, 0.0, 0.0, -1.0, 0.0, 0.0, 0.0, 1.0, 0.0, 0.0, 1.0, 0.0, 0.0, 1.0, 0.0, 0.0, 1.0, 0.0, 0.0, 1.0, 0.0, 0.0, 1.0, 0.0, 0.0, 1.0, 0.0, 0.0, 1.0, 0.0, 0.0, 1.0, 0.0, 0.0, 1.0, 0.0, 0.0, 1.0, 0.0, 0.0, 1.0, 0.0, 0.0, 1.0, 0.0, 0.0, 1.0, 0.0, 0.0, 1.0, 0.0, 0.0, 1.0, 0.0, 0.0, 1.0, 0.0, 0.0, 1.0, 0.0, 0.0, 1.0, 0.0, 0.0, 1.0, 0.0, 0.0, 1.0, 0.0, 0.0, 1.0, 0.0, 0.0, 1.0, 0.0, 0.0, 1.0, 0.0, 0.0, 1.0, 0.0, 0.0, 1.0, 0.0, 0.0, 1.0, 0.0, 0.0, 1.0, 0.0, 0.0, 1.0, 0.0, 0.0, 1.0, 0.0, 0.0, 1.0, 0.0, 0.0, 1.0, 0.0, 0.0, 1.0, 0.0, 0.0, 1.0, 0.0, 0.0, 1.0, 0.0, 0.0, 1.0, 0.0, 1.0, 0.0, 0.0, 1.0, 0.0, 0.0, 1.0, 0.0, 0.0, 1.0, 0.0, 0.0, 1.0, 0.0, 0.0, 1.0, 0.0, 0.0, 1.0, 0.0, 0.0, 1.0, 0.0, 0.0, 1.0, 0.0, 0.0, 1.0, 0.0, 0.0, 1.0, 0.0, 0.0, 1.0, 0.0, 0.0, -1.0, 0.0, 0.0, -1.0, 0.0, 0.0, -1.0, 0.0, 0.0, -1.0, 0.0, 0.0, -1.0, 0.0, 0.0, -1.0, 0.0, 0.0, -1.0, 0.0, 0.0, -1.0, 0.0, 0.0, -1.0, 0.0, 0.0, -1.0, 0.0, 0.0, -1.0, 0.0, 0.0, -1.0, 0.0, 0.0, 0.0, 1.0, 0.0, 0.0, 1.0, 0.0, 0.0, 1.0, 0.0, 0.0, 1.0, 0.0, 0.0, 1.0, 0.0, 0.0, 1.0, 0.0, 0.0, 1.0, 0.0, 0.0, 1.0, 0.0, 0.0, 1.0, 0.0, 0.0, 1.0, 0.0, 0.0, 1.0, 0.0, 0.0, 1.0, 0.0, 0.0, 1.0, 0.0, 0.0, 1.0, 0.0, 0.0, 1.0, 0.0, 0.0, 1.0, 0.0, 0.0, 1.0, 0.0, 0.0, 1.0, 0.0, 0.0, 1.0, 0.0, 0.0, 1.0, 0.0, 0.0, 1.0, 0.0, 0.0, 1.0, 0.0, 0.0, 1.0, 0.0, 0.0, 1.0, 0.0, 0.0, 1.0, 0.0, 0.0, 1.0, 0.0, 0.0, 1.0, 0.0, 0.0, 1.0, 0.0, 0.0, 1.0, 0.0, 0.0, 1.0, 0.0, 0.0, 1.0, 0.0, 0.0, 1.0, 0.0, 0.0, 1.0, 0.0, 0.0, 1.0, 0.0, 0.0, 1.0, 0.0, 0.0, 1.0, 0.0, 0.0, 1.0, 0.0, 0.0, 1.0, 0.0, 0.0, 1.0, 0.0, 0.0, 1.0, 0.0, 0.0, 1.0, 0.0, 0.0, 1.0, 0.0, 0.0, 1.0, 0.0, 0.0, 1.0, 0.0, 0.0, 1.0, 0.0, 0.0, 1.0, 0.0, 0.0, 1.0, 0.0, 0.0, 1.0, 0.0, 0.0, 1.0, 0.0, 0.0, 1.0, 0.0, 0.0, 1.0, 0.0, 0.0, 1.0, 0.0, 0.0, 1.0, 0.0, 0.0, 1.0, 0.0, 0.0, 1.0, 0.0, 0.0, 1.0, 0.0, 0.0, 1.0, 0.0, 0.0, 1.0, 0.0, 0.0, 1.0, 0.0, 0.0, 1.0, 0.0, 0.0, 1.0, 0.0, 0.0, 1.0, 0.0, 0.0, 1.0, 0.0, 0.0, 1.0, 0.0, 0.0, 1.0, 0.0, 0.0, 1.0, 0.0, 0.0, 1.0, 0.0, 0.0, 1.0, 0.0, 0.0, 1.0, 0.0, 0.0, 1.0, 0.0, 0.0, 1.0, 0.0, 0.0, 1.0, 0.0, 0.0, 1.0, 0.0, 0.0, 1.0, 0.0, 0.0, 1.0, 0.0, 0.0, 1.0, 0.0, 0.0, 1.0, 0.0, 0.0, 1.0, 0.0, 0.0, 1.0, 0.0, 0.0, 1.0, 0.0, 0.0, 1.0, 0.0, 0.0, 1.0, 0.0, 0.0, 1.0, 0.0, 0.0, 1.0, 0.0, 0.0, 1.0, 0.0, 0.0, 1.0, 0.0, 0.0, 1.0, 0.0, 0.0, 1.0, 0.0, 0.0, 1.0, 0.0, 0.0, 1.0, 0.0, 0.0, 1.0, 0.0, 0.0, 1.0, 0.0, 1.0, 0.0, 0.0, 1.0, 0.0, 0.0, 1.0, 0.0, 0.0, 1.0, 0.0, 0.0, -1.0, 0.0, 0.0, -1.0, 0.0, 0.0, -1.0, 0.0, 0.0, -1.0, 0.0, 0.0, -1.0, 0.0, 0.0, -1.0, 0.0, 0.0, -1.0, 0.0, 0.0, -1.0, 0.0, 0.0, 1.0, 0.0, 0.0, 1.0, 0.0, 0.0, 1.0, 0.0, 0.0, 1.0, 0.0, 0.0, 0.0, 0.0, -1.0, 0.0, 0.0, -1.0, 0.0, 0.0, -1.0, 0.0, 0.0, -1.0, 0.0, 0.0, 1.0, 0.0, 0.0, 1.0, 0.0, 0.0, 1.0, 0.0, 0.0, 1.0, 1.0, 0.0, 0.0, 1.0, 0.0, 0.0, 1.0, 0.0, 0.0, 1.0, 0.0, 0.0, 0.0, 1.0, 0.0, 0.0, 1.0, 0.0, 0.0, 1.0, 0.0, 0.0, 1.0, 0.0, 0.0, 1.0, 0.0, 0.0, 1.0, 0.0, 0.0, 1.0, 0.0, 0.0, 1.0, 0.0, 0.0, 1.0, 0.0, 0.0, 1.0, 0.0, 0.0, 1.0, 0.0, 0.0, 1.0, 0.0, 0.0, 1.0, 0.0, 0.0, 1.0, 0.0, 0.0, 1.0, 0.0, 0.0, 1.0, 0.0, 0.0, 0.0, -1.0, 0.0, 0.0, -1.0, 0.0, 0.0, -1.0, 0.0, 0.0, -1.0, 0.0, 0.0, 1.0, 0.0, 0.0, 1.0, 0.0, 0.0, 1.0, 0.0, 0.0, 1.0, 0.0, 0.0, -1.0, 0.0, 0.0, -1.0, 0.0, 0.0, -1.0, 0.0, 0.0, -1.0, 1.0, 0.0, 0.0, 1.0, 0.0, 0.0, 1.0, 0.0, 0.0, 1.0, 0.0, 0.0, 0.0, 0.0, 1.0, 0.0, 0.0, 1.0, 0.0, 0.0, 1.0, 0.0, 0.0, 1.0, 0.0, 0.0, -1.0, 0.0, 0.0, -1.0, 0.0, 0.0, -1.0, 0.0, 0.0, -1.0, 1.0, 0.0, 0.0, 1.0, 0.0, 0.0, 1.0, 0.0, 0.0, 1.0, 0.0, 0.0, 0.0, 0.0, 1.0, 0.0, 0.0, 1.0, 0.0, 0.0, 1.0, 0.0, 0.0, 1.0, -1.0, 0.0, 0.0, -1.0, 0.0, 0.0, -1.0, 0.0, 0.0, -1.0, 0.0, 0.0, -1.0, 0.0, 0.0, -1.0, 0.0, 0.0, -1.0, 0.0, 0.0, -1.0, 0.0, 0.0, 0.0, 0.0, 1.0, 0.0, 0.0, 1.0, 0.0, 0.0, 1.0, 0.0, 0.0, 1.0, -1.0, 0.0, 0.0, -1.0, 0.0, 0.0, -1.0, 0.0, 0.0, -1.0, 0.0, 0.0, 0.0, 0.0, -1.0, 0.0, 0.0, -1.0, 0.0, 0.0, -1.0, 0.0, 0.0, -1.0])] * 3)])

# ---- objects
ob_street_curve = bpy.data.objects.new('Street_Curve', me_cube_001)
ob_street_curve_001 = bpy.data.objects.new('Street_Curve.001', me_cube_004)
ob_street_straight_cube_003 = bpy.data.objects.new('Street_Straight_Cube.003', me_street_straight_cube_003)

# ---- transforms, parenting, visibility, modifiers, constraints
ob_street_curve.location = (0.0, 0.0, 0.0)
ob_street_curve.lineart.crease_threshold = 0.0
ob_street_curve_001.location = (0.0, -4.0, 0.0)
ob_street_curve_001.rotation_euler = (0.0, 0.0, 1.571)
ob_street_curve_001.lineart.crease_threshold = 0.0
ob_street_straight_cube_003.location = (0.0, -2.0, 0.0)
ob_street_straight_cube_003.rotation_euler = (1.571, -0.0, 1.571)
ob_street_straight_cube_003.lineart.crease_threshold = 0.0

# ---- collection membership
col_collection_1.objects.link(ob_street_curve)
col_collection_1.objects.link(ob_street_curve_001)
col_collection_1.objects.link(ob_street_straight_cube_003)

# ---- scene / render settings (as saved in the file)
scene.frame_start = 1; scene.frame_end = 250; scene.frame_set(1)
scene.render.engine = 'CYCLES'
scene.render.resolution_percentage = 50
scene.render.dither_intensity = 0.0
scene.cycles.use_denoising = False
scene.cycles.samples = 10
scene.cycles.sampling_pattern = 'TABULATED_SOBOL'
scene.cycles.light_sampling_threshold = 0.0
scene.cycles.use_adaptive_sampling = False
scene.cycles.use_light_tree = False
scene.cycles.blur_glossy = 0.0
scene.cycles.pixel_filter_type = 'GAUSSIAN'
scene.cycles.sample_clamp_indirect = 0.0
scene.view_settings.view_transform = 'Standard'
bpy.context.view_layer.update()

# ---- added for rendering (the .blend has no active camera and no usable light): camera, sun
cam_auto = bpy.data.cameras.new('AutoCamera')
cam_auto.lens = 50.0
cam_auto.sensor_width = 36.0
cam_auto.clip_end = 1000.0
ob_auto_camera = bpy.data.objects.new('AutoCamera', cam_auto)
scene.collection.objects.link(ob_auto_camera)
ob_auto_camera.location = (5.85623, -9.02748, 4.70998)
ob_auto_camera.rotation_euler = (1.09748, -7.21219e-08, 0.694738)
scene.camera = ob_auto_camera
light_auto_sun = bpy.data.lights.new('AutoSun', 'SUN')
light_auto_sun.energy = 3.0
light_auto_sun.angle = 0.0523599
ob_auto_sun = bpy.data.objects.new('AutoSun', light_auto_sun)
scene.collection.objects.link(ob_auto_sun)
ob_auto_sun.rotation_euler = (0.872665, 0.174533, 0.523599)
bpy.context.view_layer.update()
